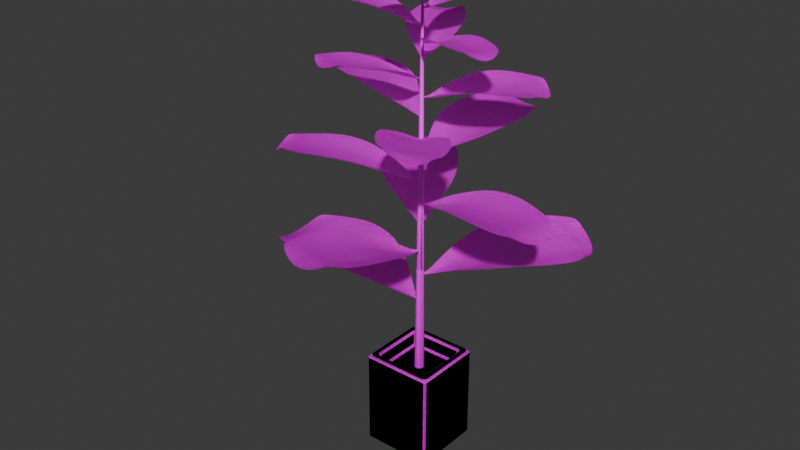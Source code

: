 # Source: planta.blend  (saved by Blender 4.0.36; exported with 4.5.12 LTS)
import bpy
from mathutils import Matrix  # noqa: F401  (used for matrix-valued properties, if any)

bpy.ops.wm.read_factory_settings(use_empty=True)
scene = bpy.context.scene
scene.name = 'Scene'

# ---- collections
col_low = bpy.data.collections.new('LOW'); scene.collection.children.link(col_low)
col_high = bpy.data.collections.new('HIGH'); scene.collection.children.link(col_high)

# ---- images (referenced by path relative to the original .blend; pixels are not part of the script)
import os
ASSET_DIR = os.environ.get("B2B_ASSET_DIR", "")  # directory of the original .blend (textures are referenced by path, not embedded)
HERE = os.path.dirname(os.path.abspath(__file__))  # packed textures are extracted next to this script under _unpacked/

def load_image(name, relpath, width, height, colorspace="sRGB"):
    """Load a texture the original file referenced (path relative to the .blend, or extracted next to this script)."""
    p = next((c for c in (os.path.join(HERE, relpath), os.path.join(ASSET_DIR, relpath)) if relpath and os.path.exists(c)), "")
    if p:
        img = bpy.data.images.load(p, check_existing=True)
        img.name = name
    else:  # same state as the original file: an image datablock whose file is absent (Cycles renders it pink)
        img = bpy.data.images.new(name, width, height)
        img.source = "FILE"
        img.filepath = "//" + (relpath or name)
    img.colorspace_settings.name = colorspace
    return img
img_untitled = load_image('Untitled', '', 1024, 1024, 'sRGB')
img_untitled_001 = load_image('Untitled.001', '', 1024, 1024, 'sRGB')

# ---- materials (node trees are filled in below, after node groups)
mat_material = bpy.data.materials.new('Material')
mat_material.alpha_threshold = 0.0
mat_material.use_transparent_shadow = False
mat_material.roughness = 0.5
mat_material.line_color = (0.0, 0.0, 0.0, 1.0)
mat_material_001 = bpy.data.materials.new('Material.001')
mat_material_001.alpha_threshold = 0.0
mat_material_001.use_transparent_shadow = False
mat_material_001.roughness = 0.5
mat_material_001.line_color = (0.0, 0.0, 0.0, 1.0)

# ---- material node trees
mat_material.use_nodes = True; mat_material.node_tree.nodes.clear()
_N = mat_material.node_tree.nodes; _L = mat_material.node_tree.links
n0 = _N.new('ShaderNodeOutputMaterial'); n0.name = 'Material Output'; n0.location = (300, 300)
n1 = _N.new('ShaderNodeBsdfPrincipled'); n1.name = 'Principled BSDF'; n1.location = (10, 300)
n1.inputs[3].default_value = 1.45
n2 = _N.new('ShaderNodeTexImage'); n2.name = 'Image Texture'; n2.location = (-392, 261)
n2.image = img_untitled
_L.new(n1.outputs[0], n0.inputs[0])
_L.new(n2.outputs[0], n1.inputs[0])
n0.is_active_output = True
mat_material_001.use_nodes = True; mat_material_001.node_tree.nodes.clear()
_N = mat_material_001.node_tree.nodes; _L = mat_material_001.node_tree.links
n0 = _N.new('ShaderNodeOutputMaterial'); n0.name = 'Material Output'; n0.location = (300, 300)
n1 = _N.new('ShaderNodeBsdfPrincipled'); n1.name = 'Principled BSDF'; n1.location = (10, 300)
n1.inputs[3].default_value = 1.45
n2 = _N.new('ShaderNodeTexImage'); n2.name = 'Image Texture'; n2.location = (-392, 261)
n2.image = img_untitled_001
_L.new(n1.outputs[0], n0.inputs[0])
_L.new(n2.outputs[0], n1.inputs[0])
n0.is_active_output = True

# ---- world
world_world = bpy.data.worlds.new('World'); scene.world = world_world
world_world.use_nodes = True; world_world.node_tree.nodes.clear()
_N = world_world.node_tree.nodes; _L = world_world.node_tree.links
n0 = _N.new('ShaderNodeOutputWorld'); n0.name = 'World Output'; n0.location = (300, 300)
n1 = _N.new('ShaderNodeBackground'); n1.name = 'Background'; n1.location = (10, 300)
n1.inputs[0].default_value = (0.05088, 0.05088, 0.05088, 1.0)
_L.new(n1.outputs[0], n0.inputs[0])
n0.is_active_output = True
world_world.color = (0.05088, 0.05088, 0.05088)
world_world.use_sun_shadow = False
world_world.sun_shadow_jitter_overblur = 0.0

# ---- meshes
me_plane = bpy.data.meshes.new('Plane')
me_plane.from_pydata([(-0.3279, -0.06193, 0.08767), (-0.02484, -0.01351, 0.01064), (-0.3279, 0.06193, 0.08767), (-0.02484, 0.01351, 0.01064), (-0.3457, 0.02407, 0.06989), (-0.3466, -0.02692, 0.06938), (-0.02591, -0.002871, 0.004545), (-0.02591, 0.002871, 0.004545), (-0.2176, -0.09238, 0.08088), (-0.2176, 0.09238, 0.08088), (-0.2212, -0.03546, 0.06067), (-0.2212, 0.03546, 0.06067), (-0.2989, 0.07911, 0.08385), (-0.3006, -0.03037, 0.0746), (-0.3006, 0.03037, 0.0746), (-0.2989, -0.07911, 0.08385), (-0.02518, 0.008465, 0.008698), (-0.3379, 0.04755, 0.07797), (-0.219, 0.07093, 0.07265), (-0.2994, 0.06074, 0.0811), (-0.3379, -0.04755, 0.07797), (-0.02518, -0.008465, 0.008698), (-0.219, -0.07093, 0.07265), (-0.2994, -0.06074, 0.0811), (-0.3175, 0.06947, 0.08647), (-0.3198, -0.02667, 0.07304), (-0.3198, 0.02667, 0.07304), (-0.3175, -0.06947, 0.08647), (-0.3187, 0.05333, 0.07953), (-0.3187, -0.05333, 0.07953), (-0.12, -0.08065, 0.06094), (-0.12, 0.08065, 0.06094), (-0.1235, -0.03096, 0.04073), (-0.1235, 0.03096, 0.04073), (-0.1214, 0.06192, 0.05271), (-0.1214, -0.06192, 0.05271), (-0.3504, -0.001189, 0.06584), (-0.02591, 0.0, 0.004545), (-0.2212, 0.0, 0.06067), (-0.3006, 0.0, 0.0746), (-0.3198, 0.0, 0.07304), (-0.1235, 0.0, 0.04073), (-0.1688, 0.0894, 0.07497), (-0.1723, -0.03432, 0.05477), (-0.1723, 0.03432, 0.05477), (-0.1702, 0.06864, 0.06674), (-0.1702, -0.06864, 0.06674), (-0.1688, -0.0894, 0.07497), (-0.1723, 0.0, 0.05477), (-0.2583, -0.08774, 0.08236), (-0.2583, 0.08774, 0.08236), (-0.2609, -0.03368, 0.06764), (-0.2609, 0.03368, 0.06764), (-0.2592, 0.06737, 0.07687), (-0.2592, -0.06737, 0.07687), (-0.2609, 0.0, 0.06764), (-0.05871, -0.04096, 0.03446), (-0.05871, 0.04096, 0.03446), (-0.06171, -0.01572, 0.01739), (-0.06171, 0.01572, 0.01739), (-0.06015, 0.03145, 0.02624), (-0.06015, -0.03145, 0.02624), (-0.06171, 0.0, 0.01739), (0.0002401, -0.001984, 0.001369), (0.0002401, 0.001984, 0.001369), (9.268e-10, -0.0005624, 5.284e-09), (9.268e-10, 0.0005624, 5.284e-09), (0.0001063, 0.001576, 0.0006061), (0.0001063, -0.001576, 0.0006061), (9.268e-10, 0.0, 5.284e-09), (-0.01254, -0.00387, 0.004652), (-0.0123, -0.00588, 0.006007), (-0.01296, 1.159e-11, 0.002273), (-0.01296, -0.001328, 0.002273), (-0.0123, 0.00588, 0.006007), (-0.01254, 0.00387, 0.004652), (-0.01296, 0.001328, 0.002273)], [], [(60, 16, 3, 57), (61, 21, 6, 58), (62, 37, 7, 59), (55, 38, 11, 52), (54, 22, 10, 51), (53, 18, 9, 50), (28, 19, 12, 24), (29, 23, 13, 25), (40, 39, 14, 26), (26, 14, 19, 28), (52, 11, 18, 53), (59, 7, 16, 60), (27, 15, 23, 29), (49, 8, 22, 54), (56, 1, 21, 61), (0, 27, 29, 20), (4, 26, 28, 17), (36, 40, 26, 4), (20, 29, 25, 5), (17, 28, 24, 2), (47, 30, 35, 46), (44, 33, 34, 45), (48, 41, 33, 44), (46, 35, 32, 43), (45, 34, 31, 42), (5, 25, 40, 36), (25, 13, 39, 40), (51, 10, 38, 55), (58, 6, 37, 62), (10, 43, 48, 38), (18, 45, 42, 9), (22, 46, 43, 10), (38, 48, 44, 11), (11, 44, 45, 18), (8, 47, 46, 22), (13, 51, 55, 39), (15, 49, 54, 23), (14, 52, 53, 19), (19, 53, 50, 12), (23, 54, 51, 13), (39, 55, 52, 14), (32, 58, 62, 41), (30, 56, 61, 35), (33, 59, 60, 34), (41, 62, 59, 33), (35, 61, 58, 32), (34, 60, 57, 31), (70, 71, 63, 68), (72, 73, 65, 69), (73, 70, 68, 65), (74, 75, 67, 64), (75, 76, 66, 67), (76, 72, 69, 66), (7, 37, 72, 76), (16, 7, 76, 75), (3, 16, 75, 74), (6, 21, 70, 73), (37, 6, 73, 72), (21, 1, 71, 70), (43, 32, 41, 48)])
me_plane.polygons.foreach_set('use_smooth', [True] * 60)
_uv = me_plane.uv_layers.new(name='UVMap')
_uv.uv.foreach_set('vector', [0.5149, 0.08046, 0.4873, 0.03272, 0.4938, 0.03312, 0.5304, 0.08141, 0.4324, 0.07732, 0.4636, 0.03182, 0.472, 0.0321, 0.4545, 0.07721, 0.4737, 0.07797, 0.4754, 0.03223, 0.4789, 0.03236, 0.4929, 0.07867, 0.464, 0.3342, 0.4659, 0.2841, 0.5097, 0.2858, 0.5058, 0.3357, 0.3788, 0.3305, 0.3758, 0.2805, 0.422, 0.2825, 0.4221, 0.3325, 0.5491, 0.3369, 0.556, 0.2874, 0.5843, 0.2883, 0.5751, 0.3376, 0.5287, 0.4102, 0.5393, 0.3867, 0.5622, 0.3869, 0.5504, 0.4097, 0.3935, 0.4051, 0.3848, 0.3809, 0.4238, 0.3832, 0.4278, 0.4077, 0.4611, 0.4087, 0.462, 0.3845, 0.5003, 0.3861, 0.4944, 0.4101, 0.4944, 0.4101, 0.5003, 0.3861, 0.5393, 0.3867, 0.5287, 0.4102, 0.5058, 0.3357, 0.5097, 0.2858, 0.556, 0.2874, 0.5491, 0.3369, 0.4929, 0.07867, 0.4789, 0.03236, 0.4873, 0.03272, 0.5149, 0.08046, 0.372, 0.4029, 0.362, 0.3793, 0.3848, 0.3809, 0.3935, 0.4051, 0.3529, 0.3292, 0.3475, 0.2793, 0.3758, 0.2805, 0.3788, 0.3305, 0.4169, 0.07709, 0.457, 0.03172, 0.4636, 0.03182, 0.4324, 0.07732, 0.3792, 0.4168, 0.372, 0.4029, 0.3935, 0.4051, 0.4004, 0.4289, 0.4896, 0.4421, 0.4944, 0.4101, 0.5287, 0.4102, 0.5201, 0.4334, 0.4583, 0.4475, 0.4611, 0.4087, 0.4944, 0.4101, 0.4896, 0.4421, 0.4004, 0.4289, 0.3935, 0.4051, 0.4278, 0.4077, 0.4268, 0.441, 0.5201, 0.4334, 0.5287, 0.4102, 0.5504, 0.4097, 0.5421, 0.423, 0.3521, 0.219, 0.3655, 0.1574, 0.3907, 0.1574, 0.3796, 0.2198, 0.5113, 0.2244, 0.5093, 0.1605, 0.5504, 0.1635, 0.5568, 0.2265, 0.4682, 0.2228, 0.4706, 0.1592, 0.5093, 0.1605, 0.5113, 0.2244, 0.3796, 0.2198, 0.3907, 0.1574, 0.4319, 0.1576, 0.4251, 0.2211, 0.5568, 0.2265, 0.5504, 0.1635, 0.5756, 0.1654, 0.5843, 0.2279, 0.4268, 0.441, 0.4278, 0.4077, 0.4611, 0.4087, 0.4583, 0.4475, 0.4278, 0.4077, 0.4238, 0.3832, 0.462, 0.3845, 0.4611, 0.4087, 0.4221, 0.3325, 0.422, 0.2825, 0.4659, 0.2841, 0.464, 0.3342, 0.4545, 0.07721, 0.472, 0.0321, 0.4754, 0.03223, 0.4737, 0.07797, 0.422, 0.2825, 0.4251, 0.2211, 0.4682, 0.2228, 0.4659, 0.2841, 0.556, 0.2874, 0.5568, 0.2265, 0.5843, 0.2279, 0.5843, 0.2883, 0.3758, 0.2805, 0.3796, 0.2198, 0.4251, 0.2211, 0.422, 0.2825, 0.4659, 0.2841, 0.4682, 0.2228, 0.5113, 0.2244, 0.5097, 0.2858, 0.5097, 0.2858, 0.5113, 0.2244, 0.5568, 0.2265, 0.556, 0.2874, 0.3475, 0.2793, 0.3521, 0.219, 0.3796, 0.2198, 0.3758, 0.2805, 0.4238, 0.3832, 0.4221, 0.3325, 0.464, 0.3342, 0.462, 0.3845, 0.362, 0.3793, 0.3529, 0.3292, 0.3788, 0.3305, 0.3848, 0.3809, 0.5003, 0.3861, 0.5058, 0.3357, 0.5491, 0.3369, 0.5393, 0.3867, 0.5393, 0.3867, 0.5491, 0.3369, 0.5751, 0.3376, 0.5622, 0.3869, 0.3848, 0.3809, 0.3788, 0.3305, 0.4221, 0.3325, 0.4238, 0.3832, 0.462, 0.3845, 0.464, 0.3342, 0.5058, 0.3357, 0.5003, 0.3861, 0.4319, 0.1576, 0.4545, 0.07721, 0.4737, 0.07797, 0.4706, 0.1592, 0.3655, 0.1574, 0.4169, 0.07709, 0.4324, 0.07732, 0.3907, 0.1574, 0.5093, 0.1605, 0.4929, 0.07867, 0.5149, 0.08046, 0.5504, 0.1635, 0.4706, 0.1592, 0.4737, 0.07797, 0.4929, 0.07867, 0.5093, 0.1605, 0.3907, 0.1574, 0.4324, 0.07732, 0.4545, 0.07721, 0.4319, 0.1576, 0.5504, 0.1635, 0.5149, 0.08046, 0.5304, 0.08141, 0.5756, 0.1654, 0.4701, 0.01604, 0.4672, 0.01591, 0.4735, 0.0001486, 0.4745, 0.0002246, 0.476, 0.01635, 0.4744, 0.01629, 0.476, 0.0002918, 0.4767, 0.0003179, 0.4744, 0.01629, 0.4701, 0.01604, 0.4745, 0.0002246, 0.476, 0.0002918, 0.4849, 0.01659, 0.4819, 0.01649, 0.4788, 0.0003863, 0.4798, 0.0003914, 0.4819, 0.01649, 0.4777, 0.01641, 0.4773, 0.000344, 0.4788, 0.0003863, 0.4777, 0.01641, 0.476, 0.01635, 0.4767, 0.0003179, 0.4773, 0.000344, 0.4789, 0.03236, 0.4754, 0.03223, 0.476, 0.01635, 0.4777, 0.01641, 0.4873, 0.03272, 0.4789, 0.03236, 0.4777, 0.01641, 0.4819, 0.01649, 0.4938, 0.03312, 0.4873, 0.03272, 0.4819, 0.01649, 0.4849, 0.01659, 0.472, 0.0321, 0.4636, 0.03182, 0.4701, 0.01604, 0.4744, 0.01629, 0.4754, 0.03223, 0.472, 0.0321, 0.4744, 0.01629, 0.476, 0.01635, 0.4636, 0.03182, 0.457, 0.03172, 0.4672, 0.01591, 0.4701, 0.01604, 0.4251, 0.2211, 0.4319, 0.1576, 0.4706, 0.1592, 0.4682, 0.2228])
me_plane.materials.append(mat_material)
me_plane.update()
me_cylinder = bpy.data.meshes.new('Cylinder')
me_cylinder.from_pydata([(0.0, 0.01, -0.5), (2.547e-11, 1.382e-10, 0.2959), (0.003827, 0.009239, -0.5), (0.007071, 0.007071, -0.5), (0.009239, 0.003827, -0.5), (0.01, 0.0, -0.5), (0.009239, -0.003827, -0.5), (0.007071, -0.007071, -0.5), (0.003827, -0.009239, -0.5), (0.0, -0.01, -0.5), (-0.003827, -0.009239, -0.5), (-0.007071, -0.007071, -0.5), (-0.009239, -0.003827, -0.5), (-0.01, 0.0, -0.5), (-0.009239, 0.003827, -0.5), (-0.007071, 0.007071, -0.5), (-0.003827, 0.009239, -0.5), (0.0007388, 0.001784, 0.2959), (3.523e-11, 0.001931, 0.2959), (0.001365, 0.001365, 0.2959), (0.001784, 0.0007388, 0.2959), (0.001931, 4.697e-11, 0.2959), (0.001784, -0.0007388, 0.2959), (0.001365, -0.001365, 0.2959), (0.0007388, -0.001784, 0.2959), (3.523e-11, -0.001931, 0.2959), (-0.0007388, -0.001784, 0.2959), (-0.001365, -0.001365, 0.2959), (-0.001784, -0.0007388, 0.2959), (-0.001931, 4.697e-11, 0.2959), (-0.001784, 0.0007388, 0.2959), (-0.001365, 0.001365, 0.2959), (-0.0007388, 0.001784, 0.2959)], [], [(16, 32, 18, 0), (15, 31, 32, 16), (14, 30, 31, 15), (13, 29, 30, 14), (12, 28, 29, 13), (11, 27, 28, 12), (10, 26, 27, 11), (9, 25, 26, 10), (8, 24, 25, 9), (7, 23, 24, 8), (6, 22, 23, 7), (5, 21, 22, 6), (4, 20, 21, 5), (3, 19, 20, 4), (2, 17, 19, 3), (0, 18, 17, 2), (1, 17, 18), (1, 19, 17), (1, 20, 19), (1, 21, 20), (1, 22, 21), (1, 23, 22), (1, 24, 23), (1, 25, 24), (1, 26, 25), (1, 27, 26), (1, 28, 27), (1, 29, 28), (1, 30, 29), (1, 31, 30), (1, 32, 31), (1, 18, 32)])
me_cylinder.polygons.foreach_set('use_smooth', [True] * 32)
_uv = me_cylinder.uv_layers.new(name='UVMap')
_uv.uv.foreach_set('vector', [0.05891, 0.001523, 0.01213, 0.9996, 0.01114, 0.9996, 0.05402, 0.001304, 0.0638, 0.001762, 0.01313, 0.9997, 0.01213, 0.9996, 0.05891, 0.001523, 0.06869, 0.00202, 0.01413, 0.9997, 0.01313, 0.9997, 0.0638, 0.001762, 0.07358, 0.002297, 0.01513, 0.9998, 0.01413, 0.9997, 0.06869, 0.00202, 0.07847, 0.002593, 0.01613, 0.9999, 0.01513, 0.9998, 0.07358, 0.002297, 0.005047, 0.000158, 0.001148, 0.9994, 0.0001486, 0.9994, 0.0001487, 0.0001486, 0.009946, 0.0001865, 0.002147, 0.9994, 0.001148, 0.9994, 0.005047, 0.000158, 0.01484, 0.0002342, 0.003146, 0.9994, 0.002147, 0.9994, 0.009946, 0.0001865, 0.01974, 0.000301, 0.004145, 0.9994, 0.003146, 0.9994, 0.01484, 0.0002342, 0.02464, 0.0003869, 0.005144, 0.9994, 0.004145, 0.9994, 0.01974, 0.000301, 0.02954, 0.0004919, 0.006143, 0.9994, 0.005144, 0.9994, 0.02464, 0.0003869, 0.03443, 0.0006162, 0.007142, 0.9994, 0.006143, 0.9994, 0.02954, 0.0004919, 0.03933, 0.0007595, 0.008141, 0.9995, 0.007142, 0.9994, 0.03443, 0.0006162, 0.04423, 0.0009218, 0.00914, 0.9995, 0.008141, 0.9995, 0.03933, 0.0007595, 0.04912, 0.001103, 0.01014, 0.9995, 0.00914, 0.9995, 0.04423, 0.0009218, 0.05402, 0.001304, 0.01114, 0.9996, 0.01014, 0.9995, 0.04912, 0.001103, 0.3448, 0.5404, 0.3472, 0.54, 0.3472, 0.5409, 0.3448, 0.5404, 0.3468, 0.5391, 0.3472, 0.54, 0.3448, 0.5404, 0.3461, 0.5384, 0.3468, 0.5391, 0.3448, 0.5404, 0.3453, 0.538, 0.3461, 0.5384, 0.3448, 0.5404, 0.3443, 0.538, 0.3453, 0.538, 0.3448, 0.5404, 0.3434, 0.5384, 0.3443, 0.538, 0.3448, 0.5404, 0.3428, 0.5391, 0.3434, 0.5384, 0.3448, 0.5404, 0.3424, 0.54, 0.3428, 0.5391, 0.3448, 0.5404, 0.3424, 0.5409, 0.3424, 0.54, 0.3448, 0.5404, 0.3428, 0.5418, 0.3424, 0.5409, 0.3448, 0.5404, 0.3434, 0.5425, 0.3428, 0.5418, 0.3448, 0.5404, 0.3443, 0.5428, 0.3434, 0.5425, 0.3448, 0.5404, 0.3453, 0.5428, 0.3443, 0.5428, 0.3448, 0.5404, 0.3461, 0.5425, 0.3453, 0.5428, 0.3448, 0.5404, 0.3468, 0.5418, 0.3461, 0.5425, 0.3448, 0.5404, 0.3472, 0.5409, 0.3468, 0.5418])
me_cylinder.materials.append(mat_material)
me_cylinder.update()
me_cube_001 = bpy.data.meshes.new('Cube.001')
me_cube_001.from_pydata([(-0.07048, -0.075, -0.1), (-0.075, -0.07048, -0.1), (-0.05628, -0.05175, 0.09548), (-0.0608, -0.0544, 0.1), (-0.0544, -0.0608, 0.1), (-0.05175, -0.05628, 0.09548), (-0.075, 0.07048, -0.1), (-0.07048, 0.075, -0.1), (-0.05628, 0.05175, 0.09548), (-0.05175, 0.05628, 0.09548), (-0.0544, 0.0608, 0.1), (-0.0608, 0.0544, 0.1), (0.075, -0.07048, -0.1), (0.07048, -0.075, -0.1), (0.05628, -0.05175, 0.09548), (0.05175, -0.05628, 0.09548), (0.0544, -0.0608, 0.1), (0.0608, -0.0544, 0.1), (0.07048, 0.075, -0.1), (0.075, 0.07048, -0.1), (0.05175, 0.05628, 0.09548), (0.05628, 0.05175, 0.09548), (0.0608, 0.0544, 0.1), (0.0544, 0.0608, 0.1), (-0.07048, -0.075, 0.09548), (-0.06408, -0.07048, 0.1), (-0.07048, -0.06408, 0.1), (-0.075, -0.07048, 0.09548), (-0.07048, 0.06408, 0.1), (-0.06408, 0.07048, 0.1), (-0.07048, 0.075, 0.09548), (-0.075, 0.07048, 0.09548), (0.06408, 0.07048, 0.1), (0.07048, 0.06408, 0.1), (0.075, 0.07048, 0.09548), (0.07048, 0.075, 0.09548), (0.07048, -0.06408, 0.1), (0.06408, -0.07048, 0.1), (0.07048, -0.075, 0.09548), (0.075, -0.07048, 0.09548), (-0.05628, -0.05175, 0.07171), (-0.05175, -0.05628, 0.07171), (-0.05175, -0.05175, 0.06718), (-0.05628, 0.05175, 0.07171), (-0.05175, 0.05175, 0.06718), (-0.05175, 0.05628, 0.07171), (0.05175, 0.05628, 0.07171), (0.05175, 0.05175, 0.06718), (0.05628, 0.05175, 0.07171), (0.05628, -0.05175, 0.07171), (0.05175, -0.05175, 0.06718), (0.05175, -0.05628, 0.07171), (-0.0608, -0.0544, 0.1), (-0.0544, -0.0608, 0.1), (-0.0544, 0.0608, 0.1), (-0.0608, 0.0544, 0.1), (0.0544, -0.0608, 0.1), (0.0608, -0.0544, 0.1), (0.0608, 0.0544, 0.1), (0.0544, 0.0608, 0.1), (-0.07048, -0.075, 0.09548), (-0.075, -0.07048, 0.09548), (-0.07048, 0.075, 0.09548), (-0.075, 0.07048, 0.09548), (0.075, 0.07048, 0.09548), (0.07048, 0.075, 0.09548), (0.07048, -0.075, 0.09548), (0.075, -0.07048, 0.09548), (-0.05628, -0.05175, 0.07171), (-0.05175, -0.05628, 0.07171), (-0.05628, 0.05175, 0.07171), (-0.05175, 0.05628, 0.07171), (0.05175, 0.05628, 0.07171), (0.05628, 0.05175, 0.07171), (0.05628, -0.05175, 0.07171), (0.05175, -0.05628, 0.07171)], [(3, 52), (4, 53), (10, 54), (11, 55), (16, 56), (17, 57), (22, 58), (23, 59), (24, 60), (27, 61), (30, 62), (31, 63), (34, 64), (35, 65), (38, 66), (39, 67), (40, 68), (41, 69), (43, 70), (45, 71), (46, 72), (48, 73), (49, 74), (51, 75)], [(13, 38, 24, 0), (20, 9, 45, 46), (22, 17, 36, 33), (8, 2, 40, 43), (47, 44, 42, 50), (5, 15, 51, 41), (19, 34, 39, 12), (14, 21, 48, 49), (7, 30, 35, 18), (3, 11, 28, 26), (16, 4, 25, 37), (10, 23, 32, 29), (2, 3, 4, 5), (8, 9, 10, 11), (14, 15, 16, 17), (20, 21, 22, 23), (24, 25, 26, 27), (28, 29, 30, 31), (32, 33, 34, 35), (36, 37, 38, 39), (40, 41, 42), (43, 44, 45), (46, 47, 48), (49, 50, 51), (0, 24, 27, 1), (26, 28, 31, 27), (30, 7, 6, 31), (29, 32, 35, 30), (34, 19, 18, 35), (33, 36, 39, 34), (38, 13, 12, 39), (37, 25, 24, 38), (2, 8, 11, 3), (9, 20, 23, 10), (21, 14, 17, 22), (15, 5, 4, 16), (25, 4, 3, 26), (10, 29, 28, 11), (22, 33, 32, 23), (16, 37, 36, 17), (42, 44, 43, 40), (44, 47, 46, 45), (47, 50, 49, 48), (50, 42, 41, 51), (20, 46, 48, 21), (51, 15, 14, 49), (5, 41, 40, 2), (45, 9, 8, 43), (1, 27, 31, 6)])
me_cube_001.polygons.foreach_set('use_smooth', [True] * 49)
_k = set([(0, 1), (0, 13), (1, 6), (3, 4), (3, 11), (4, 16), (6, 7), (7, 18), (10, 11), (10, 23), (12, 13), (12, 19), (16, 17), (17, 22), (18, 19), (22, 23), (24, 27), (24, 38), (27, 31), (30, 31), (30, 35), (34, 35), (34, 39), (38, 39), (40, 41), (40, 43), (41, 51), (43, 45), (45, 46), (46, 48), (48, 49), (49, 51)])
me_cube_001.attributes.new('sharp_edge', 'BOOLEAN', 'EDGE').data.foreach_set('value', [ (min(e.vertices), max(e.vertices)) in _k for e in me_cube_001.edges])
_uv = me_cube_001.uv_layers.new(name='UVMap')
_uv.uv.foreach_set('vector', [0.07877, 0.5407, 0.3178, 0.5407, 0.3178, 0.7131, 0.07877, 0.7131, 0.3181, 0.5299, 0.3181, 0.4033, 0.3472, 0.4033, 0.3472, 0.5299, 0.5184, 0.6107, 0.5183, 0.4768, 0.5306, 0.4641, 0.5305, 0.6233, 0.3181, 0.3955, 0.3181, 0.2689, 0.3472, 0.2689, 0.3472, 0.3955, 0.6728, 0.5858, 0.5472, 0.5816, 0.5475, 0.4559, 0.6731, 0.4601, 0.3181, 0.2611, 0.3181, 0.1345, 0.3472, 0.1345, 0.3472, 0.2611, 0.07877, 0.3605, 0.3178, 0.3605, 0.3178, 0.5329, 0.07877, 0.5329, 0.3181, 0.1267, 0.3181, 0.0001486, 0.3472, 0.0001486, 0.3472, 0.1267, 0.07877, 0.1803, 0.3178, 0.1803, 0.3178, 0.3527, 0.07877, 0.3527, 0.3677, 0.4765, 0.3677, 0.6092, 0.3555, 0.6217, 0.3557, 0.464, 0.5097, 0.468, 0.3763, 0.468, 0.3637, 0.4558, 0.5223, 0.456, 0.3762, 0.6178, 0.5098, 0.6193, 0.5224, 0.6316, 0.3637, 0.6297, 0.3753, 0.4808, 0.3677, 0.4765, 0.3763, 0.468, 0.3808, 0.4756, 0.3752, 0.6046, 0.3806, 0.61, 0.3762, 0.6178, 0.3677, 0.6092, 0.5107, 0.4813, 0.5053, 0.4758, 0.5097, 0.468, 0.5183, 0.4768, 0.5052, 0.6117, 0.5106, 0.6063, 0.5184, 0.6107, 0.5098, 0.6193, 0.3543, 0.4478, 0.3637, 0.4558, 0.3557, 0.464, 0.3475, 0.4544, 0.3555, 0.6217, 0.3637, 0.6297, 0.3543, 0.6377, 0.3475, 0.6313, 0.5224, 0.6316, 0.5305, 0.6233, 0.5388, 0.6331, 0.5318, 0.6397, 0.5306, 0.4641, 0.5223, 0.456, 0.5317, 0.4478, 0.5387, 0.4543, 0.5391, 0.4543, 0.546, 0.4478, 0.5475, 0.4559, 0.5391, 0.5831, 0.5472, 0.5816, 0.5455, 0.5899, 0.6743, 0.5939, 0.6728, 0.5858, 0.6811, 0.5874, 0.6811, 0.4586, 0.6731, 0.4601, 0.6748, 0.4518, 0.07877, 0.7131, 0.3178, 0.7131, 0.3178, 0.7209, 0.07877, 0.7209, 0.3557, 0.464, 0.3555, 0.6217, 0.3475, 0.6313, 0.3475, 0.4544, 0.3178, 0.1803, 0.07877, 0.1803, 0.07877, 0.1725, 0.3178, 0.1725, 0.3637, 0.6297, 0.5224, 0.6316, 0.5318, 0.6397, 0.3543, 0.6377, 0.3178, 0.3605, 0.07877, 0.3605, 0.07877, 0.3527, 0.3178, 0.3527, 0.5305, 0.6233, 0.5306, 0.4641, 0.5387, 0.4543, 0.5388, 0.6331, 0.3178, 0.5407, 0.07877, 0.5407, 0.07877, 0.5329, 0.3178, 0.5329, 0.5223, 0.456, 0.3637, 0.4558, 0.3543, 0.4478, 0.5317, 0.4478, 0.3753, 0.4808, 0.3752, 0.6046, 0.3677, 0.6092, 0.3677, 0.4765, 0.3806, 0.61, 0.5052, 0.6117, 0.5098, 0.6193, 0.3762, 0.6178, 0.5106, 0.6063, 0.5107, 0.4813, 0.5183, 0.4768, 0.5184, 0.6107, 0.5053, 0.4758, 0.3808, 0.4756, 0.3763, 0.468, 0.5097, 0.468, 0.3637, 0.4558, 0.3763, 0.468, 0.3677, 0.4765, 0.3557, 0.464, 0.3762, 0.6178, 0.3637, 0.6297, 0.3555, 0.6217, 0.3677, 0.6092, 0.5184, 0.6107, 0.5305, 0.6233, 0.5224, 0.6316, 0.5098, 0.6193, 0.5097, 0.468, 0.5223, 0.456, 0.5306, 0.4641, 0.5183, 0.4768, 0.5475, 0.4559, 0.5472, 0.5816, 0.5391, 0.5831, 0.5391, 0.4543, 0.5472, 0.5816, 0.6728, 0.5858, 0.6743, 0.5939, 0.5455, 0.5899, 0.6728, 0.5858, 0.6731, 0.4601, 0.6811, 0.4586, 0.6811, 0.5874, 0.6731, 0.4601, 0.5475, 0.4559, 0.546, 0.4478, 0.6748, 0.4518, 0.3181, 0.5299, 0.3472, 0.5299, 0.3472, 0.5377, 0.3181, 0.5377, 0.3472, 0.1345, 0.3181, 0.1345, 0.3181, 0.1267, 0.3472, 0.1267, 0.3181, 0.2611, 0.3472, 0.2611, 0.3472, 0.2689, 0.3181, 0.2689, 0.3472, 0.4033, 0.3181, 0.4033, 0.3181, 0.3955, 0.3472, 0.3955, 0.07877, 0.0001486, 0.3178, 0.0001486, 0.3178, 0.1725, 0.07877, 0.1725])
me_cube_001.materials.append(mat_material)
me_cube_001.update()
me_cylinder_001 = bpy.data.meshes.new('Cylinder.001')
me_cylinder_001.from_pydata([(0.0, 0.01, -0.5), (2.547e-11, 1.382e-10, 0.2959), (0.003827, 0.009239, -0.5), (0.007071, 0.007071, -0.5), (0.009239, 0.003827, -0.5), (0.01, 0.0, -0.5), (0.009239, -0.003827, -0.5), (0.007071, -0.007071, -0.5), (0.003827, -0.009239, -0.5), (0.0, -0.01, -0.5), (-0.003827, -0.009239, -0.5), (-0.007071, -0.007071, -0.5), (-0.009239, -0.003827, -0.5), (-0.01, 0.0, -0.5), (-0.009239, 0.003827, -0.5), (-0.007071, 0.007071, -0.5), (-0.003827, 0.009239, -0.5), (0.0007388, 0.001784, 0.2959), (3.523e-11, 0.001931, 0.2959), (0.001365, 0.001365, 0.2959), (0.001784, 0.0007388, 0.2959), (0.001931, 4.697e-11, 0.2959), (0.001784, -0.0007388, 0.2959), (0.001365, -0.001365, 0.2959), (0.0007388, -0.001784, 0.2959), (3.523e-11, -0.001931, 0.2959), (-0.0007388, -0.001784, 0.2959), (-0.001365, -0.001365, 0.2959), (-0.001784, -0.0007388, 0.2959), (-0.001931, 4.697e-11, 0.2959), (-0.001784, 0.0007388, 0.2959), (-0.001365, 0.001365, 0.2959), (-0.0007388, 0.001784, 0.2959), (1.174e-11, 0.00731, -0.2347), (2.348e-11, 0.00462, 0.03057), (0.001768, 0.004269, 0.03057), (0.002797, 0.006754, -0.2347), (0.003267, 0.003267, 0.03057), (0.005169, 0.005169, -0.2347), (0.004269, 0.001768, 0.03057), (0.006754, 0.002797, -0.2347), (0.00462, 3.131e-11, 0.03057), (0.00731, 1.566e-11, -0.2347), (0.004269, -0.001768, 0.03057), (0.006754, -0.002797, -0.2347), (0.003267, -0.003267, 0.03057), (0.005169, -0.005169, -0.2347), (0.001768, -0.004269, 0.03057), (0.002797, -0.006754, -0.2347), (2.348e-11, -0.00462, 0.03057), (1.174e-11, -0.00731, -0.2347), (-0.001768, -0.004269, 0.03057), (-0.002797, -0.006754, -0.2347), (-0.003267, -0.003267, 0.03057), (-0.005169, -0.005169, -0.2347), (-0.004269, -0.001768, 0.03057), (-0.006754, -0.002797, -0.2347), (-0.00462, 3.131e-11, 0.03057), (-0.00731, 1.566e-11, -0.2347), (-0.004269, 0.001768, 0.03057), (-0.006754, 0.002797, -0.2347), (-0.003267, 0.003267, 0.03057), (-0.005169, 0.005169, -0.2347), (-0.001768, 0.004269, 0.03057), (-0.002797, 0.006754, -0.2347)], [], [(63, 32, 18, 34), (61, 31, 32, 63), (59, 30, 31, 61), (57, 29, 30, 59), (55, 28, 29, 57), (53, 27, 28, 55), (51, 26, 27, 53), (49, 25, 26, 51), (47, 24, 25, 49), (45, 23, 24, 47), (43, 22, 23, 45), (41, 21, 22, 43), (39, 20, 21, 41), (37, 19, 20, 39), (35, 17, 19, 37), (34, 18, 17, 35), (1, 17, 18), (1, 19, 17), (1, 20, 19), (1, 21, 20), (1, 22, 21), (1, 23, 22), (1, 24, 23), (1, 25, 24), (1, 26, 25), (1, 27, 26), (1, 28, 27), (1, 29, 28), (1, 30, 29), (1, 31, 30), (1, 32, 31), (1, 18, 32), (0, 33, 36, 2), (33, 34, 35, 36), (2, 36, 38, 3), (36, 35, 37, 38), (3, 38, 40, 4), (38, 37, 39, 40), (4, 40, 42, 5), (40, 39, 41, 42), (5, 42, 44, 6), (42, 41, 43, 44), (6, 44, 46, 7), (44, 43, 45, 46), (7, 46, 48, 8), (46, 45, 47, 48), (8, 48, 50, 9), (48, 47, 49, 50), (9, 50, 52, 10), (50, 49, 51, 52), (10, 52, 54, 11), (52, 51, 53, 54), (11, 54, 56, 12), (54, 53, 55, 56), (12, 56, 58, 13), (56, 55, 57, 58), (13, 58, 60, 14), (58, 57, 59, 60), (14, 60, 62, 15), (60, 59, 61, 62), (15, 62, 64, 16), (62, 61, 63, 64), (16, 64, 33, 0), (64, 63, 34, 33)])
me_cylinder_001.polygons.foreach_set('use_smooth', [True] * 64)
_uv = me_cylinder_001.uv_layers.new(name='UVMap')
_uv.uv.foreach_set('vector', [0.02761, 0.667, 0.01202, 0.9998, 0.01102, 0.9997, 0.02532, 0.6669, 0.02991, 0.6671, 0.01302, 0.9998, 0.01202, 0.9998, 0.02761, 0.667, 0.03221, 0.6672, 0.01401, 0.9999, 0.01302, 0.9998, 0.02991, 0.6671, 0.0345, 0.6673, 0.01501, 0.9999, 0.01401, 0.9999, 0.03221, 0.6672, 0.0368, 0.6675, 0.01601, 1.0, 0.01501, 0.9999, 0.0345, 0.6673, 0.002328, 0.6663, 0.001028, 0.9995, 2.847e-05, 0.9995, 2.85e-05, 0.6663, 0.004628, 0.6663, 0.002027, 0.9995, 0.001028, 0.9995, 0.002328, 0.6663, 0.006927, 0.6664, 0.003027, 0.9995, 0.002027, 0.9995, 0.004628, 0.6663, 0.009226, 0.6664, 0.004026, 0.9995, 0.003027, 0.9995, 0.006927, 0.6664, 0.01153, 0.6664, 0.005025, 0.9995, 0.004026, 0.9995, 0.009226, 0.6664, 0.01382, 0.6665, 0.006025, 0.9995, 0.005025, 0.9995, 0.01153, 0.6664, 0.01612, 0.6665, 0.007024, 0.9996, 0.006025, 0.9995, 0.01382, 0.6665, 0.01842, 0.6666, 0.008023, 0.9996, 0.007024, 0.9996, 0.01612, 0.6665, 0.02072, 0.6667, 0.009022, 0.9996, 0.008023, 0.9996, 0.01842, 0.6666, 0.02302, 0.6668, 0.01002, 0.9997, 0.009022, 0.9996, 0.02072, 0.6667, 0.02532, 0.6669, 0.01102, 0.9997, 0.01002, 0.9997, 0.02302, 0.6668, 0.08082, 0.002417, 0.08321, 0.001942, 0.08321, 0.002892, 0.08082, 0.002417, 0.08284, 0.001064, 0.08321, 0.001942, 0.08082, 0.002417, 0.08217, 0.0003921, 0.08284, 0.001064, 0.08082, 0.002417, 0.08129, 2.844e-05, 0.08217, 0.0003921, 0.08082, 0.002417, 0.08034, 2.844e-05, 0.08129, 2.844e-05, 0.08082, 0.002417, 0.07946, 0.0003921, 0.08034, 2.844e-05, 0.08082, 0.002417, 0.07879, 0.001064, 0.07946, 0.0003921, 0.08082, 0.002417, 0.07843, 0.001942, 0.07879, 0.001064, 0.08082, 0.002417, 0.07843, 0.002892, 0.07843, 0.001942, 0.08082, 0.002417, 0.07879, 0.00377, 0.07843, 0.002892, 0.08082, 0.002417, 0.07946, 0.004442, 0.07879, 0.00377, 0.08082, 0.002417, 0.08034, 0.004806, 0.07946, 0.004442, 0.08082, 0.002417, 0.08129, 0.004806, 0.08034, 0.004806, 0.08082, 0.002417, 0.08217, 0.004442, 0.08129, 0.004806, 0.08082, 0.002417, 0.08284, 0.00377, 0.08217, 0.004442, 0.08082, 0.002417, 0.08321, 0.002892, 0.08284, 0.00377, 0.05391, 0.001184, 0.03961, 0.334, 0.03602, 0.3339, 0.04901, 0.0009833, 0.03961, 0.334, 0.02532, 0.6669, 0.02302, 0.6668, 0.03602, 0.3339, 0.04901, 0.0009833, 0.03602, 0.3339, 0.03242, 0.3337, 0.04412, 0.0008018, 0.03602, 0.3339, 0.02302, 0.6668, 0.02072, 0.6667, 0.03242, 0.3337, 0.04412, 0.0008018, 0.03242, 0.3337, 0.02882, 0.3336, 0.03922, 0.0006395, 0.03242, 0.3337, 0.02072, 0.6667, 0.01842, 0.6666, 0.02882, 0.3336, 0.03922, 0.0006395, 0.02882, 0.3336, 0.02522, 0.3335, 0.03432, 0.0004962, 0.02882, 0.3336, 0.01842, 0.6666, 0.01612, 0.6665, 0.02522, 0.3335, 0.03432, 0.0004962, 0.02522, 0.3335, 0.02162, 0.3334, 0.02942, 0.0003718, 0.02522, 0.3335, 0.01612, 0.6665, 0.01382, 0.6665, 0.02162, 0.3334, 0.02942, 0.0003718, 0.02162, 0.3334, 0.01803, 0.3334, 0.02453, 0.0002668, 0.02162, 0.3334, 0.01382, 0.6665, 0.01153, 0.6664, 0.01803, 0.3334, 0.02453, 0.0002668, 0.01803, 0.3334, 0.01443, 0.3333, 0.01963, 0.0001809, 0.01803, 0.3334, 0.01153, 0.6664, 0.009226, 0.6664, 0.01443, 0.3333, 0.01963, 0.0001809, 0.01443, 0.3333, 0.01083, 0.3332, 0.01473, 0.0001141, 0.01443, 0.3333, 0.009226, 0.6664, 0.006927, 0.6664, 0.01083, 0.3332, 0.01473, 0.0001141, 0.01083, 0.3332, 0.007228, 0.3332, 0.009828, 6.641e-05, 0.01083, 0.3332, 0.006927, 0.6664, 0.004628, 0.6663, 0.007228, 0.3332, 0.009828, 6.641e-05, 0.007228, 0.3332, 0.003628, 0.3332, 0.004928, 3.786e-05, 0.007228, 0.3332, 0.004628, 0.6663, 0.002328, 0.6663, 0.003628, 0.3332, 0.004928, 3.786e-05, 0.003628, 0.3332, 2.854e-05, 0.3332, 2.858e-05, 2.845e-05, 0.003628, 0.3332, 0.002328, 0.6663, 2.85e-05, 0.6663, 2.854e-05, 0.3332, 0.07837, 0.002473, 0.05758, 0.335, 0.05399, 0.3348, 0.07348, 0.002177, 0.05758, 0.335, 0.0368, 0.6675, 0.0345, 0.6673, 0.05399, 0.3348, 0.07348, 0.002177, 0.05399, 0.3348, 0.0504, 0.3346, 0.06859, 0.0019, 0.05399, 0.3348, 0.0345, 0.6673, 0.03221, 0.6672, 0.0504, 0.3346, 0.06859, 0.0019, 0.0504, 0.3346, 0.0468, 0.3344, 0.0637, 0.001642, 0.0504, 0.3346, 0.03221, 0.6672, 0.02991, 0.6671, 0.0468, 0.3344, 0.0637, 0.001642, 0.0468, 0.3344, 0.04321, 0.3342, 0.0588, 0.001404, 0.0468, 0.3344, 0.02991, 0.6671, 0.02761, 0.667, 0.04321, 0.3342, 0.0588, 0.001404, 0.04321, 0.3342, 0.03961, 0.334, 0.05391, 0.001184, 0.04321, 0.3342, 0.02761, 0.667, 0.02532, 0.6669, 0.03961, 0.334])
me_cylinder_001.materials.append(mat_material)
me_cylinder_001.update()
me_cube_002 = bpy.data.meshes.new('Cube.002')
me_cube_002.from_pydata([(-0.07048, -0.075, -0.1), (-0.075, -0.07048, -0.1), (-0.05628, -0.05175, 0.09548), (-0.0608, -0.0544, 0.1), (-0.0544, -0.0608, 0.1), (-0.05175, -0.05628, 0.09548), (-0.075, 0.07048, -0.1), (-0.07048, 0.075, -0.1), (-0.05628, 0.05175, 0.09548), (-0.05175, 0.05628, 0.09548), (-0.0544, 0.0608, 0.1), (-0.0608, 0.0544, 0.1), (0.075, -0.07048, -0.1), (0.07048, -0.075, -0.1), (0.05628, -0.05175, 0.09548), (0.05175, -0.05628, 0.09548), (0.0544, -0.0608, 0.1), (0.0608, -0.0544, 0.1), (0.07048, 0.075, -0.1), (0.075, 0.07048, -0.1), (0.05175, 0.05628, 0.09548), (0.05628, 0.05175, 0.09548), (0.0608, 0.0544, 0.1), (0.0544, 0.0608, 0.1), (-0.07048, -0.075, 0.09548), (-0.06408, -0.07048, 0.1), (-0.07048, -0.06408, 0.1), (-0.075, -0.07048, 0.09548), (-0.07048, 0.06408, 0.1), (-0.06408, 0.07048, 0.1), (-0.07048, 0.075, 0.09548), (-0.075, 0.07048, 0.09548), (0.06408, 0.07048, 0.1), (0.07048, 0.06408, 0.1), (0.075, 0.07048, 0.09548), (0.07048, 0.075, 0.09548), (0.07048, -0.06408, 0.1), (0.06408, -0.07048, 0.1), (0.07048, -0.075, 0.09548), (0.075, -0.07048, 0.09548), (-0.05628, -0.05175, 0.07171), (-0.05175, -0.05628, 0.07171), (-0.05175, -0.05175, 0.06718), (-0.05628, 0.05175, 0.07171), (-0.05175, 0.05175, 0.06718), (-0.05175, 0.05628, 0.07171), (0.05175, 0.05628, 0.07171), (0.05175, 0.05175, 0.06718), (0.05628, 0.05175, 0.07171), (0.05628, -0.05175, 0.07171), (0.05175, -0.05175, 0.06718), (0.05175, -0.05628, 0.07171), (-0.0608, -0.0544, 0.1), (-0.0544, -0.0608, 0.1), (-0.0544, 0.0608, 0.1), (-0.0608, 0.0544, 0.1), (0.0544, -0.0608, 0.1), (0.0608, -0.0544, 0.1), (0.0608, 0.0544, 0.1), (0.0544, 0.0608, 0.1), (-0.07048, -0.075, 0.09548), (-0.075, -0.07048, 0.09548), (-0.07048, 0.075, 0.09548), (-0.075, 0.07048, 0.09548), (0.075, 0.07048, 0.09548), (0.07048, 0.075, 0.09548), (0.07048, -0.075, 0.09548), (0.075, -0.07048, 0.09548), (-0.05628, -0.05175, 0.07171), (-0.05175, -0.05628, 0.07171), (-0.05628, 0.05175, 0.07171), (-0.05175, 0.05628, 0.07171), (0.05175, 0.05628, 0.07171), (0.05628, 0.05175, 0.07171), (0.05628, -0.05175, 0.07171), (0.05175, -0.05628, 0.07171)], [(3, 52), (4, 53), (10, 54), (11, 55), (16, 56), (17, 57), (22, 58), (23, 59), (24, 60), (27, 61), (30, 62), (31, 63), (34, 64), (35, 65), (38, 66), (39, 67), (40, 68), (41, 69), (43, 70), (45, 71), (46, 72), (48, 73), (49, 74), (51, 75)], [(13, 38, 24, 0), (20, 9, 45, 46), (22, 17, 36, 33), (8, 2, 40, 43), (47, 44, 42, 50), (5, 15, 51, 41), (19, 34, 39, 12), (14, 21, 48, 49), (7, 30, 35, 18), (3, 11, 28, 26), (16, 4, 25, 37), (10, 23, 32, 29), (2, 3, 4, 5), (8, 9, 10, 11), (14, 15, 16, 17), (20, 21, 22, 23), (24, 25, 26, 27), (28, 29, 30, 31), (32, 33, 34, 35), (36, 37, 38, 39), (40, 41, 42), (43, 44, 45), (46, 47, 48), (49, 50, 51), (0, 24, 27, 1), (26, 28, 31, 27), (30, 7, 6, 31), (29, 32, 35, 30), (34, 19, 18, 35), (33, 36, 39, 34), (38, 13, 12, 39), (37, 25, 24, 38), (2, 8, 11, 3), (9, 20, 23, 10), (21, 14, 17, 22), (15, 5, 4, 16), (25, 4, 3, 26), (10, 29, 28, 11), (22, 33, 32, 23), (16, 37, 36, 17), (42, 44, 43, 40), (44, 47, 46, 45), (47, 50, 49, 48), (50, 42, 41, 51), (20, 46, 48, 21), (51, 15, 14, 49), (5, 41, 40, 2), (45, 9, 8, 43), (1, 27, 31, 6)])
me_cube_002.polygons.foreach_set('use_smooth', [True] * 49)
_k = set([(0, 1), (0, 13), (1, 6), (3, 4), (3, 11), (4, 16), (6, 7), (7, 18), (10, 11), (10, 23), (12, 13), (12, 19), (16, 17), (17, 22), (18, 19), (22, 23), (24, 27), (24, 38), (27, 31), (30, 31), (30, 35), (34, 35), (34, 39), (38, 39), (40, 41), (40, 43), (41, 51), (43, 45), (45, 46), (46, 48), (48, 49), (49, 51)])
me_cube_002.attributes.new('sharp_edge', 'BOOLEAN', 'EDGE').data.foreach_set('value', [ (min(e.vertices), max(e.vertices)) in _k for e in me_cube_002.edges])
_uv = me_cube_002.uv_layers.new(name='UVMap')
_uv.uv.foreach_set('vector', [0.0001215, 0.7499, 0.3317, 0.7499, 0.3317, 0.989, 0.0001216, 0.989, 0.3319, 0.7349, 0.3319, 0.5594, 0.3723, 0.5594, 0.3723, 0.7349, 0.6096, 0.226, 0.6094, 0.04027, 0.6264, 0.02267, 0.6264, 0.2436, 0.3319, 0.5485, 0.3319, 0.373, 0.3723, 0.373, 0.3723, 0.5485, 0.5579, 0.4579, 0.3837, 0.4521, 0.3841, 0.2778, 0.5583, 0.2836, 0.3319, 0.3621, 0.3319, 0.1865, 0.3723, 0.1865, 0.3723, 0.3621, 0.0001215, 0.5, 0.3317, 0.5, 0.3317, 0.7391, 0.0001215, 0.7391, 0.3319, 0.1757, 0.3319, 0.0001215, 0.3723, 0.0001215, 0.3723, 0.1757, 0.0001215, 0.2501, 0.3317, 0.2501, 0.3317, 0.4891, 0.0001215, 0.4891, 0.4005, 0.03986, 0.4005, 0.2239, 0.3836, 0.2413, 0.3839, 0.02253, 0.5975, 0.02819, 0.4125, 0.02815, 0.395, 0.01115, 0.615, 0.01145, 0.4124, 0.2358, 0.5976, 0.2379, 0.6151, 0.2551, 0.3949, 0.2524, 0.4111, 0.04588, 0.4005, 0.03986, 0.4125, 0.02815, 0.4187, 0.03869, 0.411, 0.2176, 0.4185, 0.2251, 0.4124, 0.2358, 0.4005, 0.2239, 0.5988, 0.04657, 0.5914, 0.03894, 0.5975, 0.02819, 0.6094, 0.04027, 0.5913, 0.2274, 0.5988, 0.22, 0.6096, 0.226, 0.5976, 0.2379, 0.382, 0.0001215, 0.395, 0.01115, 0.3839, 0.02253, 0.3725, 0.009197, 0.3836, 0.2413, 0.3949, 0.2524, 0.382, 0.2635, 0.3725, 0.2546, 0.6151, 0.2551, 0.6264, 0.2436, 0.6379, 0.2571, 0.6282, 0.2663, 0.6264, 0.02267, 0.615, 0.01145, 0.628, 0.0001431, 0.6377, 0.009151, 0.3725, 0.2755, 0.382, 0.2665, 0.3841, 0.2778, 0.3725, 0.4542, 0.3837, 0.4521, 0.3813, 0.4636, 0.56, 0.4692, 0.5579, 0.4579, 0.5695, 0.4602, 0.5695, 0.2815, 0.5583, 0.2836, 0.5606, 0.2721, 0.0001216, 0.989, 0.3317, 0.989, 0.3317, 0.9999, 0.0001216, 0.9999, 0.3839, 0.02253, 0.3836, 0.2413, 0.3725, 0.2546, 0.3725, 0.009197, 0.3317, 0.2501, 0.0001215, 0.2501, 0.0001215, 0.2392, 0.3317, 0.2392, 0.3949, 0.2524, 0.6151, 0.2551, 0.6282, 0.2663, 0.382, 0.2635, 0.3317, 0.5, 0.0001215, 0.5, 0.0001215, 0.4891, 0.3317, 0.4891, 0.6264, 0.2436, 0.6264, 0.02267, 0.6377, 0.009151, 0.6379, 0.2571, 0.3317, 0.7499, 0.0001215, 0.7499, 0.0001215, 0.7391, 0.3317, 0.7391, 0.615, 0.01145, 0.395, 0.01115, 0.382, 0.0001215, 0.628, 0.0001431, 0.4111, 0.04588, 0.411, 0.2176, 0.4005, 0.2239, 0.4005, 0.03986, 0.4185, 0.2251, 0.5913, 0.2274, 0.5976, 0.2379, 0.4124, 0.2358, 0.5988, 0.22, 0.5988, 0.04657, 0.6094, 0.04027, 0.6096, 0.226, 0.5914, 0.03894, 0.4187, 0.03869, 0.4125, 0.02815, 0.5975, 0.02819, 0.395, 0.01115, 0.4125, 0.02815, 0.4005, 0.03986, 0.3839, 0.02253, 0.4124, 0.2358, 0.3949, 0.2524, 0.3836, 0.2413, 0.4005, 0.2239, 0.6096, 0.226, 0.6264, 0.2436, 0.6151, 0.2551, 0.5976, 0.2379, 0.5975, 0.02819, 0.615, 0.01145, 0.6264, 0.02267, 0.6094, 0.04027, 0.3841, 0.2778, 0.3837, 0.4521, 0.3725, 0.4542, 0.3725, 0.2755, 0.3837, 0.4521, 0.5579, 0.4579, 0.56, 0.4692, 0.3813, 0.4636, 0.5579, 0.4579, 0.5583, 0.2836, 0.5695, 0.2815, 0.5695, 0.4602, 0.5583, 0.2836, 0.3841, 0.2778, 0.382, 0.2665, 0.5606, 0.2721, 0.3319, 0.7349, 0.3723, 0.7349, 0.3723, 0.7458, 0.3319, 0.7458, 0.3723, 0.1865, 0.3319, 0.1865, 0.3319, 0.1757, 0.3723, 0.1757, 0.3319, 0.3621, 0.3723, 0.3621, 0.3723, 0.373, 0.3319, 0.373, 0.3723, 0.5594, 0.3319, 0.5594, 0.3319, 0.5485, 0.3723, 0.5485, 0.0001215, 0.0001215, 0.3317, 0.0001215, 0.3317, 0.2392, 0.0001215, 0.2392])
me_cube_002.materials.append(mat_material)
me_cube_002.update()
me_plane_002 = bpy.data.meshes.new('Plane.002')
me_plane_002.from_pydata([(-0.3279, -0.06193, 0.08767), (-0.02484, -0.01351, 0.01064), (-0.3279, 0.06193, 0.08767), (-0.02484, 0.01351, 0.01064), (-0.3457, 0.02407, 0.06989), (-0.3466, -0.02692, 0.06938), (-0.02591, -0.002871, 0.004545), (-0.02591, 0.002871, 0.004545), (-0.2176, -0.09238, 0.08088), (-0.2176, 0.09238, 0.08088), (-0.2212, -0.03546, 0.06067), (-0.2212, 0.03546, 0.06067), (-0.2989, 0.07911, 0.08385), (-0.3006, -0.03037, 0.0746), (-0.3006, 0.03037, 0.0746), (-0.2989, -0.07911, 0.08385), (-0.02518, 0.008465, 0.008698), (-0.3379, 0.04755, 0.07797), (-0.219, 0.07093, 0.07265), (-0.2994, 0.06074, 0.0811), (-0.3379, -0.04755, 0.07797), (-0.02518, -0.008465, 0.008698), (-0.219, -0.07093, 0.07265), (-0.2994, -0.06074, 0.0811), (-0.3175, 0.06947, 0.08647), (-0.3198, -0.02667, 0.07304), (-0.3198, 0.02667, 0.07304), (-0.3175, -0.06947, 0.08647), (-0.3187, 0.05333, 0.07953), (-0.3187, -0.05333, 0.07953), (-0.12, -0.08065, 0.06094), (-0.12, 0.08065, 0.06094), (-0.1235, -0.03096, 0.04073), (-0.1235, 0.03096, 0.04073), (-0.1214, 0.06192, 0.05271), (-0.1214, -0.06192, 0.05271), (-0.3504, -0.001189, 0.06584), (-0.02591, 0.0, 0.004545), (-0.2212, 0.0, 0.06067), (-0.3006, 0.0, 0.0746), (-0.3198, 0.0, 0.07304), (-0.1235, 0.0, 0.04073), (-0.1688, 0.0894, 0.07497), (-0.1723, -0.03432, 0.05477), (-0.1723, 0.03432, 0.05477), (-0.1702, 0.06864, 0.06674), (-0.1702, -0.06864, 0.06674), (-0.1688, -0.0894, 0.07497), (-0.1723, 0.0, 0.05477), (-0.2583, -0.08774, 0.08236), (-0.2583, 0.08774, 0.08236), (-0.2609, -0.03368, 0.06764), (-0.2609, 0.03368, 0.06764), (-0.2592, 0.06737, 0.07687), (-0.2592, -0.06737, 0.07687), (-0.2609, 0.0, 0.06764), (-0.05871, -0.04096, 0.03446), (-0.05871, 0.04096, 0.03446), (-0.06171, -0.01572, 0.01739), (-0.06171, 0.01572, 0.01739), (-0.06015, 0.03145, 0.02624), (-0.06015, -0.03145, 0.02624), (-0.06171, 0.0, 0.01739), (0.0002401, -0.001984, 0.001369), (0.0002401, 0.001984, 0.001369), (9.268e-10, -0.0005624, 5.284e-09), (9.268e-10, 0.0005624, 5.284e-09), (0.0001063, 0.001576, 0.0006061), (0.0001063, -0.001576, 0.0006061), (9.268e-10, 0.0, 5.284e-09), (-0.01254, -0.00387, 0.004652), (-0.0123, -0.00588, 0.006007), (-0.01296, 1.159e-11, 0.002273), (-0.01296, -0.001328, 0.002273), (-0.0123, 0.00588, 0.006007), (-0.01254, 0.00387, 0.004652), (-0.01296, 0.001328, 0.002273)], [], [(60, 16, 3, 57), (61, 21, 6, 58), (62, 37, 7, 59), (55, 38, 11, 52), (54, 22, 10, 51), (53, 18, 9, 50), (28, 19, 12, 24), (29, 23, 13, 25), (40, 39, 14, 26), (26, 14, 19, 28), (52, 11, 18, 53), (59, 7, 16, 60), (27, 15, 23, 29), (49, 8, 22, 54), (56, 1, 21, 61), (0, 27, 29, 20), (4, 26, 28, 17), (36, 40, 26, 4), (20, 29, 25, 5), (17, 28, 24, 2), (47, 30, 35, 46), (44, 33, 34, 45), (48, 41, 33, 44), (46, 35, 32, 43), (45, 34, 31, 42), (5, 25, 40, 36), (25, 13, 39, 40), (51, 10, 38, 55), (58, 6, 37, 62), (10, 43, 48, 38), (18, 45, 42, 9), (22, 46, 43, 10), (38, 48, 44, 11), (11, 44, 45, 18), (8, 47, 46, 22), (13, 51, 55, 39), (15, 49, 54, 23), (14, 52, 53, 19), (19, 53, 50, 12), (23, 54, 51, 13), (39, 55, 52, 14), (32, 58, 62, 41), (30, 56, 61, 35), (33, 59, 60, 34), (41, 62, 59, 33), (35, 61, 58, 32), (34, 60, 57, 31), (70, 71, 63, 68), (72, 73, 65, 69), (73, 70, 68, 65), (74, 75, 67, 64), (75, 76, 66, 67), (76, 72, 69, 66), (7, 37, 72, 76), (16, 7, 76, 75), (3, 16, 75, 74), (6, 21, 70, 73), (37, 6, 73, 72), (21, 1, 71, 70), (43, 32, 41, 48)])
me_plane_002.polygons.foreach_set('use_smooth', [True] * 60)
_uv = me_plane_002.uv_layers.new(name='UVMap')
_uv.uv.foreach_set('vector', [0.2561, 0.06645, 0.2104, 0.09292, 0.2108, 0.08664, 0.257, 0.05167, 0.2531, 0.1454, 0.2096, 0.1156, 0.2098, 0.1075, 0.253, 0.1243, 0.2537, 0.1059, 0.2099, 0.1042, 0.2101, 0.101, 0.2544, 0.08752, 0.4989, 0.1152, 0.4509, 0.1134, 0.4526, 0.07144, 0.5003, 0.07519, 0.4953, 0.1967, 0.4475, 0.1996, 0.4494, 0.1554, 0.4973, 0.1553, 0.5015, 0.03372, 0.4541, 0.02719, 0.455, 0.000105, 0.5022, 0.008868, 0.5716, 0.05323, 0.5492, 0.04315, 0.5494, 0.02126, 0.5711, 0.03251, 0.5667, 0.1826, 0.5435, 0.1909, 0.5458, 0.1537, 0.5692, 0.1498, 0.5702, 0.1179, 0.5471, 0.1171, 0.5486, 0.08047, 0.5715, 0.08605, 0.5715, 0.08605, 0.5486, 0.08047, 0.5492, 0.04315, 0.5716, 0.05323, 0.5003, 0.07519, 0.4526, 0.07144, 0.4541, 0.02719, 0.5015, 0.03372, 0.2544, 0.08752, 0.2101, 0.101, 0.2104, 0.09292, 0.2561, 0.06645, 0.5646, 0.2032, 0.5421, 0.2128, 0.5435, 0.1909, 0.5667, 0.1826, 0.4941, 0.2215, 0.4463, 0.2267, 0.4475, 0.1996, 0.4953, 0.1967, 0.2529, 0.1602, 0.2095, 0.1219, 0.2096, 0.1156, 0.2531, 0.1454, 0.5779, 0.1963, 0.5646, 0.2032, 0.5667, 0.1826, 0.5895, 0.1761, 0.6021, 0.09071, 0.5715, 0.08605, 0.5716, 0.05323, 0.5939, 0.06155, 0.6073, 0.1207, 0.5702, 0.1179, 0.5715, 0.08605, 0.6021, 0.09071, 0.5895, 0.1761, 0.5667, 0.1826, 0.5692, 0.1498, 0.6011, 0.1507, 0.5939, 0.06155, 0.5716, 0.05323, 0.5711, 0.03251, 0.5839, 0.04047, 0.3887, 0.2223, 0.3297, 0.2095, 0.3297, 0.1854, 0.3894, 0.1959, 0.3939, 0.06991, 0.3327, 0.07182, 0.3356, 0.03246, 0.3959, 0.02643, 0.3923, 0.1112, 0.3315, 0.1089, 0.3327, 0.07182, 0.3939, 0.06991, 0.3894, 0.1959, 0.3297, 0.1854, 0.3299, 0.1459, 0.3907, 0.1524, 0.3959, 0.02643, 0.3356, 0.03246, 0.3374, 0.008428, 0.3971, 0.000105, 0.6011, 0.1507, 0.5692, 0.1498, 0.5702, 0.1179, 0.6073, 0.1207, 0.5692, 0.1498, 0.5458, 0.1537, 0.5471, 0.1171, 0.5702, 0.1179, 0.4973, 0.1553, 0.4494, 0.1554, 0.4509, 0.1134, 0.4989, 0.1152, 0.253, 0.1243, 0.2098, 0.1075, 0.2099, 0.1042, 0.2537, 0.1059, 0.4494, 0.1554, 0.3907, 0.1524, 0.3923, 0.1112, 0.4509, 0.1134, 0.4541, 0.02719, 0.3959, 0.02643, 0.3971, 0.000105, 0.455, 0.000105, 0.4475, 0.1996, 0.3894, 0.1959, 0.3907, 0.1524, 0.4494, 0.1554, 0.4509, 0.1134, 0.3923, 0.1112, 0.3939, 0.06991, 0.4526, 0.07144, 0.4526, 0.07144, 0.3939, 0.06991, 0.3959, 0.02643, 0.4541, 0.02719, 0.4463, 0.2267, 0.3887, 0.2223, 0.3894, 0.1959, 0.4475, 0.1996, 0.5458, 0.1537, 0.4973, 0.1553, 0.4989, 0.1152, 0.5471, 0.1171, 0.5421, 0.2128, 0.4941, 0.2215, 0.4953, 0.1967, 0.5435, 0.1909, 0.5486, 0.08047, 0.5003, 0.07519, 0.5015, 0.03372, 0.5492, 0.04315, 0.5492, 0.04315, 0.5015, 0.03372, 0.5022, 0.008868, 0.5494, 0.02126, 0.5435, 0.1909, 0.4953, 0.1967, 0.4973, 0.1553, 0.5458, 0.1537, 0.5471, 0.1171, 0.4989, 0.1152, 0.5003, 0.07519, 0.5486, 0.08047, 0.3299, 0.1459, 0.253, 0.1243, 0.2537, 0.1059, 0.3315, 0.1089, 0.3297, 0.2095, 0.2529, 0.1602, 0.2531, 0.1454, 0.3297, 0.1854, 0.3327, 0.07182, 0.2544, 0.08752, 0.2561, 0.06645, 0.3356, 0.03246, 0.3315, 0.1089, 0.2537, 0.1059, 0.2544, 0.08752, 0.3327, 0.07182, 0.3297, 0.1854, 0.2531, 0.1454, 0.253, 0.1243, 0.3299, 0.1459, 0.3356, 0.03246, 0.2561, 0.06645, 0.257, 0.05167, 0.3374, 0.008428, 0.1945, 0.1093, 0.1943, 0.1121, 0.1792, 0.1061, 0.1793, 0.1051, 0.1947, 0.1037, 0.1947, 0.1052, 0.1794, 0.1037, 0.1794, 0.1031, 0.1947, 0.1052, 0.1945, 0.1093, 0.1793, 0.1051, 0.1794, 0.1037, 0.195, 0.09518, 0.1949, 0.09801, 0.1795, 0.101, 0.1795, 0.1, 0.1949, 0.09801, 0.1948, 0.1021, 0.1794, 0.1024, 0.1795, 0.101, 0.1948, 0.1021, 0.1947, 0.1037, 0.1794, 0.1031, 0.1794, 0.1024, 0.2101, 0.101, 0.2099, 0.1042, 0.1947, 0.1037, 0.1948, 0.1021, 0.2104, 0.09292, 0.2101, 0.101, 0.1948, 0.1021, 0.1949, 0.09801, 0.2108, 0.08664, 0.2104, 0.09292, 0.1949, 0.09801, 0.195, 0.09518, 0.2098, 0.1075, 0.2096, 0.1156, 0.1945, 0.1093, 0.1947, 0.1052, 0.2099, 0.1042, 0.2098, 0.1075, 0.1947, 0.1052, 0.1947, 0.1037, 0.2096, 0.1156, 0.2095, 0.1219, 0.1943, 0.1121, 0.1945, 0.1093, 0.3907, 0.1524, 0.3299, 0.1459, 0.3315, 0.1089, 0.3923, 0.1112])
me_plane_002.materials.append(mat_material_001)
me_plane_002.update()

# ---- objects
ob_hojas_low = bpy.data.objects.new('Hojas_low', me_plane)
ob_tubo_low = bpy.data.objects.new('Tubo_low', me_cylinder)
ob_empty_low = bpy.data.objects.new('Empty_low', None)
ob_base_low = bpy.data.objects.new('Base_low', me_cube_001)
ob_tubo_high = bpy.data.objects.new('Tubo_high', me_cylinder_001)
ob_base_high = bpy.data.objects.new('Base_high', me_cube_002)
ob_empty_high = bpy.data.objects.new('Empty_high', None)
ob_hojas_high = bpy.data.objects.new('Hojas_high', me_plane_002)

# ---- transforms, parenting, visibility, modifiers, constraints
ob_hojas_low.location = (0.0, 0.0, -0.1287)
_m = ob_hojas_low.modifiers.new('Subdivision', 'SUBSURF')
_m.levels = 2
_m = ob_hojas_low.modifiers.new('Array', 'ARRAY')
_m.count = 16
_m.relative_offset_displace = (0.0, 0.0, 0.0)
_m.use_object_offset = True
_m.offset_object = ob_empty_low
_m = ob_hojas_low.modifiers.new('SimpleDeform', 'SIMPLE_DEFORM')
_m.origin = ob_empty_low
_m.factor = 0.3142
_m.angle = 0.3142
ob_tubo_low.location = (0.0, 0.0, 0.2172)
ob_empty_low.location = (0.0, 0.0, -0.0712)
ob_empty_low.rotation_euler = (0.0, 0.0, -2.385)
ob_empty_low.scale = (0.95, 0.95, 0.95)
ob_empty_low.empty_display_type = 'CUBE'
ob_empty_low.empty_display_size = 0.025
ob_base_low.location = (0.0, 0.0, -0.35)
_m = ob_base_low.modifiers.new('EdgeSplit', 'EDGE_SPLIT')
_m.use_edge_angle = False
ob_tubo_high.location = (0.0, 0.0, 0.2172)
ob_base_high.location = (0.0, 0.0, -0.35)
_m = ob_base_high.modifiers.new('Bevel', 'BEVEL')
_m.width = 0.004
_m.width_pct = 0.004
_m.segments = 2
_m.limit_method = 'WEIGHT'
ob_empty_high.location = (0.0, 0.0, -0.0712)
ob_empty_high.rotation_euler = (0.0, 0.0, -2.385)
ob_empty_high.scale = (0.95, 0.95, 0.95)
ob_empty_high.empty_display_type = 'CUBE'
ob_empty_high.empty_display_size = 0.025
ob_hojas_high.location = (0.0, 0.0, -0.1287)
_m = ob_hojas_high.modifiers.new('Subdivision', 'SUBSURF')
_m.levels = 2
_m = ob_hojas_high.modifiers.new('Array', 'ARRAY')
_m.count = 16
_m.relative_offset_displace = (0.0, 0.0, 0.0)
_m.use_object_offset = True
_m.offset_object = ob_empty_high
_m = ob_hojas_high.modifiers.new('SimpleDeform', 'SIMPLE_DEFORM')
_m.origin = ob_empty_high
_m.factor = 0.3142
_m.angle = 0.3142

# ---- collection membership
col_low.objects.link(ob_hojas_low)
col_low.objects.link(ob_tubo_low)
col_low.objects.link(ob_empty_low)
col_low.objects.link(ob_base_low)
col_high.objects.link(ob_tubo_high)
col_high.objects.link(ob_base_high)
col_high.objects.link(ob_empty_high)
col_high.objects.link(ob_hojas_high)

# ---- scene / render settings (as saved in the file)
scene.frame_start = 1; scene.frame_end = 250; scene.frame_set(1)
scene.render.engine = 'BLENDER_EEVEE_NEXT'
scene.cycles.sampling_pattern = 'TABULATED_SOBOL'
bpy.context.view_layer.update()

# ---- added for rendering (the .blend has no active camera and no usable light): camera, sun
cam_auto = bpy.data.cameras.new('AutoCamera')
cam_auto.lens = 50.0
cam_auto.sensor_width = 36.0
cam_auto.clip_end = 1000.0
ob_auto_camera = bpy.data.objects.new('AutoCamera', cam_auto)
scene.collection.objects.link(ob_auto_camera)
ob_auto_camera.location = (1.1771, -1.47343, 1.00509)
ob_auto_camera.rotation_euler = (1.09748, -7.21219e-08, 0.694738)
scene.camera = ob_auto_camera
light_auto_sun = bpy.data.lights.new('AutoSun', 'SUN')
light_auto_sun.energy = 3.0
light_auto_sun.angle = 0.0523599
ob_auto_sun = bpy.data.objects.new('AutoSun', light_auto_sun)
scene.collection.objects.link(ob_auto_sun)
ob_auto_sun.rotation_euler = (0.872665, 0.174533, 0.523599)
bpy.context.view_layer.update()
